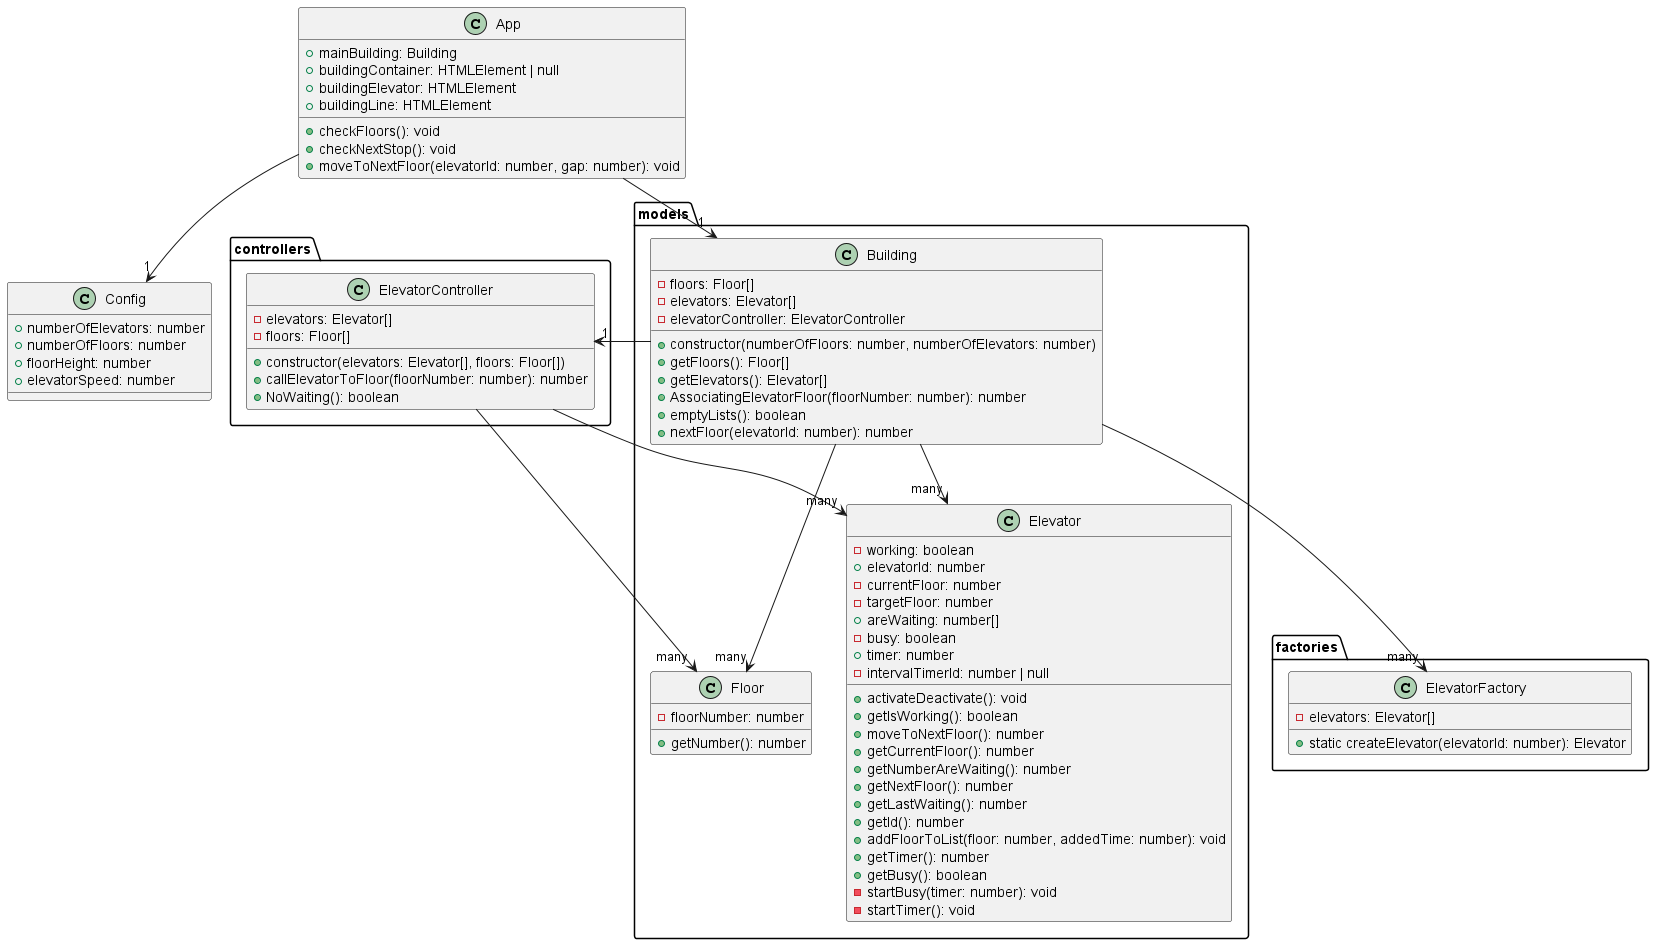

The diagram above was rendered by PlantUML. Its source (embedded in the PNG):
@startuml

package models {
  class Floor {
    -floorNumber: number
    +getNumber(): number
  }

  class Elevator {
    -working: boolean
    +elevatorId: number
    -currentFloor: number
    -targetFloor: number
    +areWaiting: number[]
    -busy: boolean
    +timer: number
    -intervalTimerId: number | null
    +activateDeactivate(): void
    +getIsWorking(): boolean
    +moveToNextFloor(): number
    +getCurrentFloor(): number
    +getNumberAreWaiting(): number
    +getNextFloor(): number
    +getLastWaiting(): number
    +getId(): number
    +addFloorToList(floor: number, addedTime: number): void
    +getTimer(): number
    +getBusy(): boolean
    -startBusy(timer: number): void
    -startTimer(): void
  }

  class Building {
    -floors: Floor[]
    -elevators: Elevator[]
    -elevatorController: ElevatorController
    +constructor(numberOfFloors: number, numberOfElevators: number)
    +getFloors(): Floor[]
    +getElevators(): Elevator[]
    +AssociatingElevatorFloor(floorNumber: number): number
    +emptyLists(): boolean
    +nextFloor(elevatorId: number): number
  }
}

package controllers {
  class ElevatorController {
    -elevators: Elevator[]
    -floors: Floor[]
    +constructor(elevators: Elevator[], floors: Floor[])
    +callElevatorToFloor(floorNumber: number): number
    +NoWaiting(): boolean
  }
}

package factories {
  class ElevatorFactory {
    -elevators: Elevator[]
    +static createElevator(elevatorId: number): Elevator
  }
}

class App {
  +mainBuilding: Building
  +buildingContainer: HTMLElement | null
  +buildingElevator: HTMLElement
  +buildingLine: HTMLElement
  +checkFloors(): void
  +checkNextStop(): void
  +moveToNextFloor(elevatorId: number, gap: number): void
}

class Config {
  +numberOfElevators: number
  +numberOfFloors: number
  +floorHeight: number
  +elevatorSpeed: number
}

App --> "1" Building
Building --> "many" Floor
Building --> "many" Elevator
Building --> "1" ElevatorController
ElevatorController --> "many" Elevator
ElevatorController --> "many" Floor
Building --> "many" ElevatorFactory
App --> "1" Config

@enduml